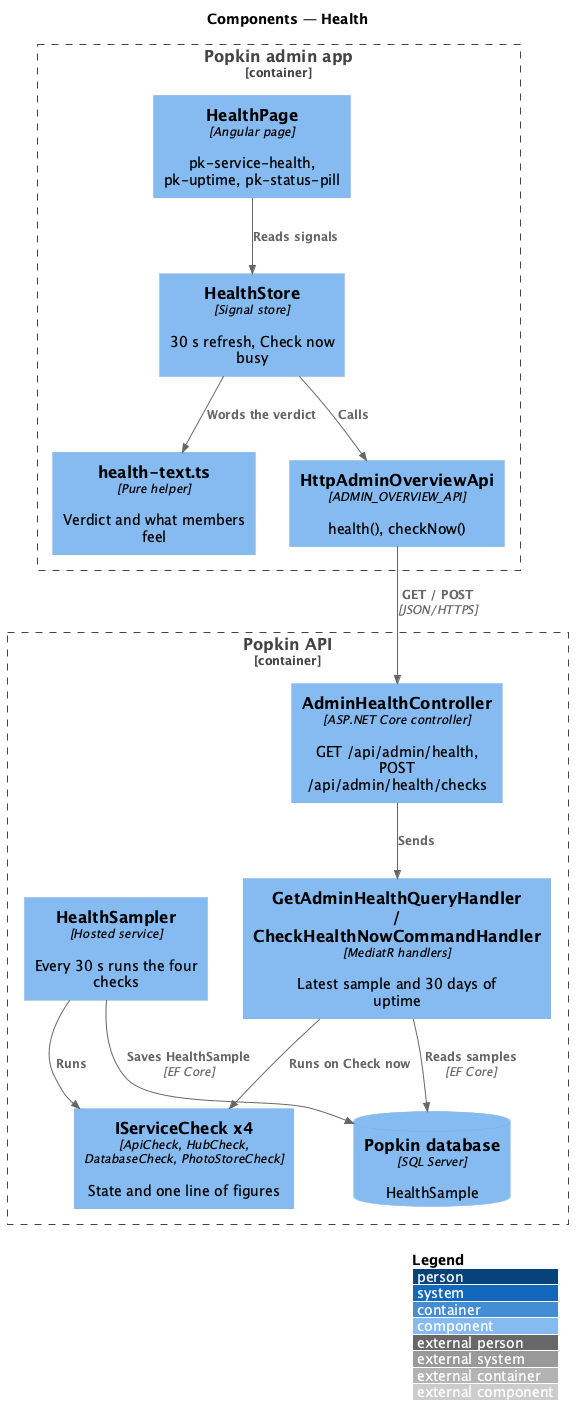

The diagram above was rendered by PlantUML. Its source (embedded in the PNG):
@startuml
!include <C4/C4_Component>
LAYOUT_WITH_LEGEND()
title Components — Health

Container_Boundary(adminapp, "Popkin admin app") {
  Component(page, "HealthPage", "Angular page", "pk-service-health, pk-uptime, pk-status-pill")
  Component(hstore, "HealthStore", "Signal store", "30 s refresh, Check now busy")
  Component(text, "health-text.ts", "Pure helper", "Verdict and what members feel")
  Component(client, "HttpAdminOverviewApi", "ADMIN_OVERVIEW_API", "health(), checkNow()")
}
Container_Boundary(api, "Popkin API") {
  Component(sampler, "HealthSampler", "Hosted service", "Every 30 s runs the four checks")
  Component(checks, "IServiceCheck x4", "ApiCheck, HubCheck, DatabaseCheck, PhotoStoreCheck", "State and one line of figures")
  Component(ctrl, "AdminHealthController", "ASP.NET Core controller", "GET /api/admin/health, POST /api/admin/health/checks")
  Component(handler, "GetAdminHealthQueryHandler / CheckHealthNowCommandHandler", "MediatR handlers", "Latest sample and 30 days of uptime")
  ComponentDb(db, "Popkin database", "SQL Server", "HealthSample")
}
Rel(page, hstore, "Reads signals")
Rel(hstore, text, "Words the verdict")
Rel(hstore, client, "Calls")
Rel(client, ctrl, "GET / POST", "JSON/HTTPS")
Rel(ctrl, handler, "Sends")
Rel(sampler, checks, "Runs")
Rel(handler, checks, "Runs on Check now")
Rel(sampler, db, "Saves HealthSample", "EF Core")
Rel(handler, db, "Reads samples", "EF Core")
@enduml